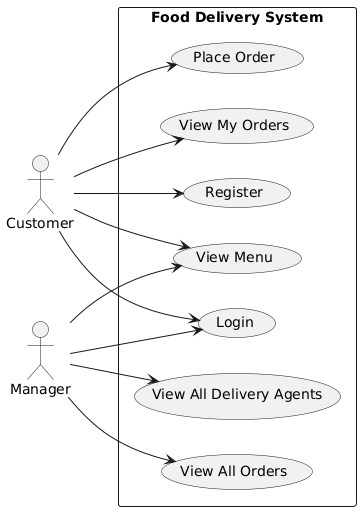

The diagram above was rendered by PlantUML. Its source (embedded in the PNG):
@startuml
left to right direction
actor Customer
actor Manager
rectangle "Food Delivery System" {
  (Register) as Reg
  (Login) as Log
  (Place Order) as PlaceOrder
  (View My Orders) as ViewOrders
  (View Menu) as ViewMenu
  (View All Orders) as ManageOrders
  (View All Delivery Agents) as ManageAgents
}
Customer --> Reg
Customer --> Log
Customer --> PlaceOrder
Customer --> ViewOrders
Customer --> ViewMenu
Manager --> Log
Manager --> ManageOrders
Manager --> ManageAgents
Manager --> ViewMenu
@enduml